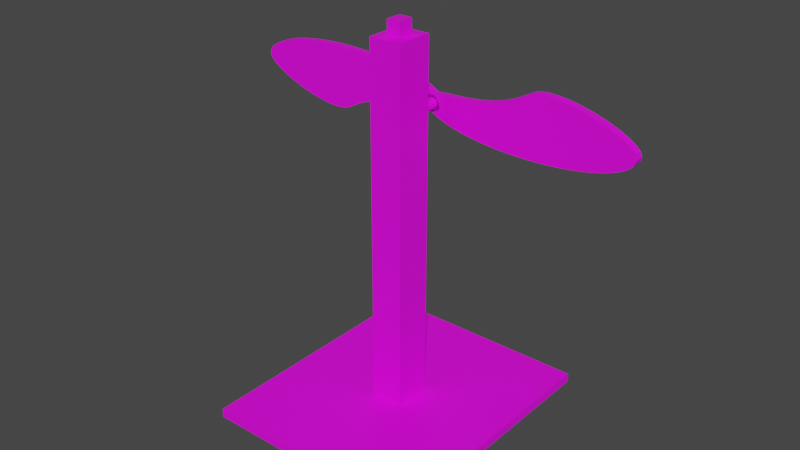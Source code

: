 # Source: FactoryFan.blend  (saved by Blender 3.4.6; exported with 4.5.12 LTS)
import bpy
from mathutils import Matrix  # noqa: F401  (used for matrix-valued properties, if any)

bpy.ops.wm.read_factory_settings(use_empty=True)
scene = bpy.context.scene
scene.name = 'Scene'

# ---- collections
col_collection = bpy.data.collections.new('Collection'); scene.collection.children.link(col_collection)

# ---- images (referenced by path relative to the original .blend; pixels are not part of the script)
import os
ASSET_DIR = os.environ.get("B2B_ASSET_DIR", "")  # directory of the original .blend (textures are referenced by path, not embedded)
HERE = os.path.dirname(os.path.abspath(__file__))  # packed textures are extracted next to this script under _unpacked/

def load_image(name, relpath, width, height, colorspace="sRGB"):
    """Load a texture the original file referenced (path relative to the .blend, or extracted next to this script)."""
    p = next((c for c in (os.path.join(HERE, relpath), os.path.join(ASSET_DIR, relpath)) if relpath and os.path.exists(c)), "")
    if p:
        img = bpy.data.images.load(p, check_existing=True)
        img.name = name
    else:  # same state as the original file: an image datablock whose file is absent (Cycles renders it pink)
        img = bpy.data.images.new(name, width, height)
        img.source = "FILE"
        img.filepath = "//" + (relpath or name)
    img.colorspace_settings.name = colorspace
    return img
img_dungeons_2_texture_01_a_png = load_image('Dungeons_2_Texture_01_A.png', 'Dungeons_2_Texture_01_A.png', 1024, 1024, 'sRGB')

# ---- materials (node trees are filled in below, after node groups)
mat_material_001 = bpy.data.materials.new('Material.001')
mat_material_001.use_transparent_shadow = False

# ---- node groups
ng_auto_smooth = bpy.data.node_groups.new('Auto Smooth', 'GeometryNodeTree')
_s = ng_auto_smooth.interface.new_socket(name='Geometry', in_out='OUTPUT', socket_type='NodeSocketGeometry')
_s = ng_auto_smooth.interface.new_socket(name='Geometry', in_out='INPUT', socket_type='NodeSocketGeometry')
_s = ng_auto_smooth.interface.new_socket(name='Angle', in_out='INPUT', socket_type='NodeSocketFloat')
_s.subtype = 'ANGLE'
_s.min_value = 0.0
_s.max_value = 3.142
ng_auto_smooth.is_modifier = True
_N = ng_auto_smooth.nodes; _L = ng_auto_smooth.links
n0 = _N.new('NodeGroupOutput'); n0.name = 'Group Output'; n0.location = (480, -100)
n1 = _N.new('NodeGroupInput'); n1.name = 'Group Input'; n1.location = (-420, -300)
n2 = _N.new('NodeGroupInput'); n2.name = 'Group Input.001'; n2.location = (-60, -100)
n3 = _N.new('GeometryNodeSetShadeSmooth'); n3.name = 'Set Shade Smooth'; n3.location = (120, -100)
n3.domain = 'EDGE'
n4 = _N.new('GeometryNodeSetShadeSmooth'); n4.name = 'Set Shade Smooth.001'; n4.location = (300, -100)
n5 = _N.new('GeometryNodeInputMeshEdgeAngle'); n5.name = 'Edge Angle'; n5.location = (-420, -220)
n6 = _N.new('GeometryNodeInputEdgeSmooth'); n6.name = 'Is Edge Smooth'; n6.location = (-60, -160)
n7 = _N.new('GeometryNodeInputShadeSmooth'); n7.name = 'Is Face Smooth'; n7.location = (-240, -340)
n8 = _N.new('FunctionNodeBooleanMath'); n8.name = 'Boolean Math'; n8.location = (-60, -220)
n9 = _N.new('FunctionNodeCompare'); n9.name = 'Compare'; n9.location = (-240, -180)
n9.operation = 'LESS_EQUAL'
_L.new(n5.outputs[0], n9.inputs[0])
_L.new(n4.outputs[0], n0.inputs[0])
_L.new(n1.outputs[1], n9.inputs[1])
_L.new(n9.outputs[0], n8.inputs[0])
_L.new(n7.outputs[0], n8.inputs[1])
_L.new(n2.outputs[0], n3.inputs[0])
_L.new(n6.outputs[0], n3.inputs[1])
_L.new(n3.outputs[0], n4.inputs[0])
_L.new(n8.outputs[0], n3.inputs[2])
n0.is_active_output = True

# ---- material node trees
mat_material_001.use_nodes = True; mat_material_001.node_tree.nodes.clear()
_N = mat_material_001.node_tree.nodes; _L = mat_material_001.node_tree.links
n0 = _N.new('ShaderNodeBsdfPrincipled'); n0.name = 'Principled BSDF'; n0.location = (10, 300)
n0.distribution = 'GGX'
n0.subsurface_method = 'RANDOM_WALK_SKIN'
n0.inputs[3].default_value = 1.45
n0.inputs[27].default_value = (0.0, 0.0, 0.0, 1.0)
n0.inputs[28].default_value = 1.0
n1 = _N.new('ShaderNodeOutputMaterial'); n1.name = 'Material Output'; n1.location = (300, 300)
n2 = _N.new('ShaderNodeTexImage'); n2.name = 'Image Texture'; n2.location = (-311, 139)
n2.image = img_dungeons_2_texture_01_a_png
_L.new(n0.outputs[0], n1.inputs[0])
_L.new(n2.outputs[0], n0.inputs[0])
n1.is_active_output = True

# ---- world
world_world = bpy.data.worlds.new('World'); scene.world = world_world
world_world.use_nodes = True; world_world.node_tree.nodes.clear()
_N = world_world.node_tree.nodes; _L = world_world.node_tree.links
n0 = _N.new('ShaderNodeOutputWorld'); n0.name = 'World Output'; n0.location = (300, 300)
n1 = _N.new('ShaderNodeBackground'); n1.name = 'Background'; n1.location = (10, 300)
n1.inputs[0].default_value = (0.05088, 0.05088, 0.05088, 1.0)
_L.new(n1.outputs[0], n0.inputs[0])
n0.is_active_output = True
world_world.color = (0.05088, 0.05088, 0.05088)
world_world.use_sun_shadow = False
world_world.sun_shadow_jitter_overblur = 0.0

# ---- meshes
me_cube_001 = bpy.data.meshes.new('Cube.001')
me_cube_001.from_pydata([(-1.0, -1.0, -1.0), (-1.0, -1.0, 1.0), (-1.0, 1.0, -1.0), (-1.0, 1.0, 1.0), (1.0, -1.0, -1.0), (1.0, -1.0, 1.0), (1.0, 1.0, -1.0), (1.0, 1.0, 1.0), (0.1466, 0.1466, 1.0), (-0.1466, 0.1466, 1.0), (-0.1466, -0.1466, 1.0), (0.1466, -0.1466, 1.0), (-0.06137, 0.06137, 81.46), (0.06137, 0.06137, 81.46), (0.06137, -0.06137, 81.46), (-0.06137, -0.06137, 81.46), (-0.1466, 0.1466, 81.46), (0.1466, 0.1466, 81.46), (0.1466, -0.1466, 81.46), (-0.1466, -0.1466, 81.46), (-0.06137, 0.06137, 84.66), (0.06137, 0.06137, 84.66), (0.06137, -0.06137, 84.66), (-0.06137, -0.06137, 84.66)], [], [(0, 1, 3, 2), (2, 3, 7, 6), (6, 7, 5, 4), (4, 5, 1, 0), (2, 6, 4, 0), (9, 10, 19, 16), (7, 3, 9, 8), (3, 1, 10, 9), (1, 5, 11, 10), (5, 7, 8, 11), (15, 14, 22, 23), (8, 9, 16, 17), (10, 11, 18, 19), (11, 8, 17, 18), (12, 13, 17, 16), (13, 14, 18, 17), (15, 12, 16, 19), (14, 15, 19, 18), (21, 20, 23, 22), (14, 13, 21, 22), (12, 15, 23, 20), (13, 12, 20, 21)])
_uv = me_cube_001.uv_layers.new(name='UVMap')
_uv.uv.foreach_set('vector', [0.2975, 0.006355, 0.3002, 0.006355, 0.3002, 0.009037, 0.2975, 0.009037, 0.2975, 0.009037, 0.3002, 0.009037, 0.3002, 0.01172, 0.2975, 0.01172, 0.2975, 0.01172, 0.3002, 0.01172, 0.3002, 0.0144, 0.2975, 0.0144, 0.2975, 0.0144, 0.3002, 0.0144, 0.3002, 0.01708, 0.2975, 0.01708, 0.2948, 0.01172, 0.2975, 0.01172, 0.2975, 0.0144, 0.2948, 0.0144, 0.3017, 0.01286, 0.3017, 0.01326, 0.3017, 0.01326, 0.3017, 0.01286, 0.3002, 0.01172, 0.3029, 0.01172, 0.3017, 0.01286, 0.3013, 0.01286, 0.3029, 0.01172, 0.3029, 0.0144, 0.3017, 0.01326, 0.3017, 0.01286, 0.3029, 0.0144, 0.3002, 0.0144, 0.3013, 0.01326, 0.3017, 0.01326, 0.3002, 0.0144, 0.3002, 0.01172, 0.3013, 0.01286, 0.3013, 0.01326, 0.3094, 0.3862, 0.3092, 0.3862, 0.3092, 0.3862, 0.3094, 0.3862, 0.3013, 0.01286, 0.3017, 0.01286, 0.3017, 0.01286, 0.3013, 0.01286, 0.3017, 0.01326, 0.3013, 0.01326, 0.3013, 0.01326, 0.3017, 0.01326, 0.3013, 0.01326, 0.3013, 0.01286, 0.3013, 0.01286, 0.3013, 0.01326, 0.3016, 0.01298, 0.3014, 0.01298, 0.3013, 0.01286, 0.3017, 0.01286, 0.3014, 0.01298, 0.3014, 0.01314, 0.3013, 0.01326, 0.3013, 0.01286, 0.3016, 0.01314, 0.3016, 0.01298, 0.3017, 0.01286, 0.3017, 0.01326, 0.3014, 0.01314, 0.3016, 0.01314, 0.3017, 0.01326, 0.3013, 0.01326, 0.3092, 0.386, 0.3094, 0.386, 0.3094, 0.3862, 0.3092, 0.3862, 0.3092, 0.3862, 0.3092, 0.386, 0.3092, 0.386, 0.3092, 0.3862, 0.3094, 0.386, 0.3094, 0.3862, 0.3094, 0.3862, 0.3094, 0.386, 0.3092, 0.386, 0.3094, 0.386, 0.3094, 0.386, 0.3092, 0.386])
me_cube_001.materials.append(mat_material_001)
me_cube_001.update()
me_mesh = bpy.data.meshes.new('Mesh')
me_mesh.from_pydata([(-1.0, 0.0, 0.0), (-0.9891, 0.1141, -8.386e-10), (-0.958, 0.1875, -3.049e-09), (-0.9086, 0.2306, -6.175e-09), (-0.8433, 0.254, -9.758e-09), (-0.764, 0.2684, -1.334e-08), (-0.673, 0.2841, -1.647e-08), (-0.5724, 0.3119, -1.868e-08), (-0.4643, 0.3622, -1.952e-08), (-0.3509, 0.4456, -1.852e-08), (-0.2343, 0.5727, -1.525e-08), (-0.1166, 0.754, -9.224e-09), (0.0, 1.0, 0.0), (0.06359, 1.098, 4.18e-09), (0.1467, 1.142, 6.909e-09), (0.2444, 1.137, 8.394e-09), (0.3522, 1.091, 8.843e-09), (0.4651, 1.009, 8.463e-09), (0.5784, 0.8987, 7.461e-09), (0.6874, 0.7663, 6.045e-09), (0.7872, 0.6182, 4.422e-09), (0.8731, 0.461, 2.798e-09), (0.9404, 0.3013, 1.382e-09), (0.9843, 0.1454, 3.8e-10), (1.0, 0.0, 0.0), (0.9909, -0.1357, 0.0), (0.9643, -0.2658, 0.0), (0.9214, -0.3892, 0.0), (0.8634, -0.5046, 0.0), (0.7916, -0.611, 0.0), (0.707, -0.707, 0.0), (0.611, -0.7916, 0.0), (0.5046, -0.8634, 0.0), (0.3892, -0.9214, 0.0), (0.2658, -0.9643, 0.0), (0.1357, -0.9909, 0.0), (0.0, -1.0, 0.0), (-0.1357, -0.9909, 0.0), (-0.2658, -0.9643, 0.0), (-0.3892, -0.9214, 0.0), (-0.5046, -0.8634, 0.0), (-0.611, -0.7916, 0.0), (-0.707, -0.707, 0.0), (-0.7916, -0.611, 0.0), (-0.8634, -0.5046, 0.0), (-0.9214, -0.3892, 0.0), (-0.9643, -0.2658, 0.0), (-0.9909, -0.1357, 0.0), (-1.0, 3.509e-08, -0.1183), (-0.9891, 0.1141, -0.1183), (-0.958, 0.1875, -0.1183), (-0.9086, 0.2306, -0.1183), (-0.8433, 0.254, -0.1183), (-0.764, 0.2684, -0.1183), (-0.673, 0.2841, -0.1183), (-0.5724, 0.3119, -0.1183), (-0.4643, 0.3622, -0.1183), (-0.3509, 0.4456, -0.1183), (-0.2343, 0.5727, -0.1183), (-0.1166, 0.754, -0.1183), (2.412e-09, 1.0, -0.1183), (0.06359, 1.098, -0.1183), (0.1467, 1.142, -0.1183), (0.2444, 1.137, -0.1183), (0.3522, 1.091, -0.1183), (0.4651, 1.009, -0.1183), (0.5784, 0.8987, -0.1183), (0.6874, 0.7663, -0.1183), (0.7872, 0.6182, -0.1183), (0.8731, 0.461, -0.1183), (0.9404, 0.3013, -0.1183), (0.9843, 0.1454, -0.1183), (1.0, 3.509e-08, -0.1183), (0.9909, -0.1357, -0.1183), (0.9643, -0.2658, -0.1183), (0.9214, -0.3892, -0.1183), (0.8634, -0.5046, -0.1183), (0.7916, -0.611, -0.1183), (0.707, -0.707, -0.1183), (0.611, -0.7916, -0.1183), (0.5046, -0.8634, -0.1183), (0.3892, -0.9214, -0.1183), (0.2658, -0.9643, -0.1183), (0.1357, -0.9909, -0.1183), (2.412e-09, -1.0, -0.1183), (-0.1357, -0.9909, -0.1183), (-0.2658, -0.9643, -0.1183), (-0.3892, -0.9214, -0.1183), (-0.5046, -0.8634, -0.1183), (-0.611, -0.7916, -0.1183), (-0.707, -0.707, -0.1183), (-0.7916, -0.611, -0.1183), (-0.8634, -0.5046, -0.1183), (-0.9214, -0.3892, -0.1183), (-0.9643, -0.2658, -0.1183), (-0.9909, -0.1357, -0.1183), (-0.8506, -0.1487, -4.47e-08), (-0.8623, -0.2617, -5.588e-08), (-0.894, -0.3318, -6.333e-08), (-0.9436, -0.3699, -7.078e-08), (-1.009, -0.3867, -7.451e-08), (-1.088, -0.393, -7.823e-08), (-1.18, -0.3995, -8.196e-08), (-1.28, -0.417, -8.568e-08), (-1.389, -0.4564, -9.313e-08), (-1.503, -0.5282, -9.313e-08), (-1.62, -0.6434, -1.006e-07), (-1.739, -0.8127, -1.118e-07), (-1.858, -1.047, -1.192e-07), (-1.922, -1.138, -1.229e-07), (-2.005, -1.174, -1.229e-07), (-2.103, -1.159, -1.192e-07), (-2.21, -1.102, -1.155e-07), (-2.323, -1.008, -1.08e-07), (-2.435, -0.8868, -1.006e-07), (-2.543, -0.7433, -9.313e-08), (-2.642, -0.5852, -8.196e-08), (-2.726, -0.4194, -7.078e-08), (-2.793, -0.2528, -5.96e-08), (-2.835, -0.09256, -4.843e-08), (-2.85, 0.05439, -3.725e-08), (-2.84, 0.1891, -2.608e-08), (-2.812, 0.3165, -1.49e-08), (-2.768, 0.4354, -7.451e-09), (-2.71, 0.545, 3.725e-09), (-2.637, 0.644, 1.118e-08), (-2.552, 0.7314, 1.863e-08), (-2.455, 0.8062, 2.235e-08), (-2.348, 0.8672, 2.98e-08), (-2.232, 0.9134, 3.353e-08), (-2.109, 0.9438, 3.725e-08), (-1.979, 0.9571, 3.725e-08), (-1.843, 0.9525, 3.725e-08), (-1.707, 0.9296, 3.725e-08), (-1.577, 0.8898, 3.353e-08), (-1.454, 0.8344, 2.98e-08), (-1.339, 0.7647, 2.608e-08), (-1.234, 0.6821, 1.863e-08), (-1.138, 0.5879, 1.118e-08), (-1.054, 0.4833, 3.725e-09), (-0.9834, 0.3697, -3.725e-09), (-0.9263, 0.2483, -1.49e-08), (-0.8843, 0.1206, -2.235e-08), (-0.8587, -0.01213, -3.353e-08), (-0.8506, -0.1487, -0.1183), (-0.8623, -0.2617, -0.1183), (-0.894, -0.3318, -0.1183), (-0.9436, -0.3699, -0.1183), (-1.009, -0.3867, -0.1183), (-1.088, -0.393, -0.1183), (-1.18, -0.3995, -0.1183), (-1.28, -0.417, -0.1183), (-1.389, -0.4564, -0.1183), (-1.503, -0.5282, -0.1183), (-1.62, -0.6434, -0.1183), (-1.739, -0.8127, -0.1183), (-1.858, -1.047, -0.1183), (-1.922, -1.138, -0.1183), (-2.005, -1.174, -0.1183), (-2.103, -1.159, -0.1183), (-2.21, -1.102, -0.1183), (-2.323, -1.008, -0.1183), (-2.435, -0.8868, -0.1183), (-2.543, -0.7433, -0.1183), (-2.642, -0.5852, -0.1183), (-2.726, -0.4194, -0.1183), (-2.793, -0.2528, -0.1183), (-2.835, -0.09256, -0.1183), (-2.85, 0.05439, -0.1183), (-2.84, 0.1891, -0.1183), (-2.812, 0.3165, -0.1183), (-2.768, 0.4354, -0.1183), (-2.71, 0.545, -0.1183), (-2.637, 0.644, -0.1183), (-2.552, 0.7314, -0.1183), (-2.455, 0.8062, -0.1183), (-2.348, 0.8672, -0.1183), (-2.232, 0.9134, -0.1183), (-2.109, 0.9438, -0.1183), (-1.979, 0.9571, -0.1183), (-1.843, 0.9525, -0.1183), (-1.707, 0.9296, -0.1183), (-1.577, 0.8898, -0.1183), (-1.454, 0.8344, -0.1183), (-1.339, 0.7647, -0.1183), (-1.234, 0.6821, -0.1183), (-1.138, 0.5879, -0.1183), (-1.054, 0.4833, -0.1183), (-0.9834, 0.3697, -0.1183), (-0.9263, 0.2483, -0.1183), (-0.8843, 0.1206, -0.1183), (-0.8587, -0.01213, -0.1183), (-0.9309, 0.112, -0.02123), (-0.9309, 0.117, 0.6904), (-0.9207, 0.1083, -0.02114), (-0.9207, 0.1133, 0.6905), (-0.9108, 0.09717, -0.02088), (-0.9108, 0.1022, 0.6908), (-0.9018, 0.07919, -0.02046), (-0.9018, 0.08424, 0.6912), (-0.8938, 0.05498, -0.01988), (-0.8938, 0.06003, 0.6918), (-0.8873, 0.02548, -0.01918), (-0.8873, 0.03054, 0.6925), (-0.8825, -0.008167, -0.01838), (-0.8825, -0.003115, 0.6932), (-0.8795, -0.04468, -0.01752), (-0.8795, -0.03963, 0.6941), (-0.8785, -0.08266, -0.01662), (-0.8785, -0.0776, 0.695), (-0.8795, -0.1206, -0.01571), (-0.8795, -0.1156, 0.6959), (-0.8825, -0.1571, -0.01485), (-0.8825, -0.1521, 0.6968), (-0.8873, -0.1908, -0.01405), (-0.8873, -0.1857, 0.6976), (-0.8938, -0.2203, -0.01335), (-0.8938, -0.2152, 0.6983), (-0.9018, -0.2445, -0.01278), (-0.9018, -0.2394, 0.6989), (-0.9108, -0.2625, -0.01235), (-0.9108, -0.2574, 0.6993), (-0.9207, -0.2736, -0.01209), (-0.9207, -0.2685, 0.6995), (-0.9309, -0.2773, -0.012), (-0.9309, -0.2723, 0.6996), (-0.9411, -0.2736, -0.01209), (-0.9411, -0.2685, 0.6995), (-0.9509, -0.2625, -0.01235), (-0.9509, -0.2574, 0.6993), (-0.9599, -0.2445, -0.01278), (-0.9599, -0.2394, 0.6989), (-0.9679, -0.2203, -0.01335), (-0.9679, -0.2152, 0.6983), (-0.9744, -0.1908, -0.01405), (-0.9744, -0.1857, 0.6976), (-0.9792, -0.1571, -0.01485), (-0.9792, -0.1521, 0.6968), (-0.9822, -0.1206, -0.01571), (-0.9822, -0.1156, 0.6959), (-0.9832, -0.08266, -0.01662), (-0.9832, -0.0776, 0.695), (-0.9822, -0.04468, -0.01752), (-0.9822, -0.03963, 0.6941), (-0.9792, -0.008167, -0.01838), (-0.9792, -0.003115, 0.6932), (-0.9744, 0.02548, -0.01918), (-0.9744, 0.03054, 0.6925), (-0.9679, 0.05498, -0.01988), (-0.9679, 0.06003, 0.6918), (-0.9599, 0.07919, -0.02046), (-0.9599, 0.08424, 0.6912), (-0.9509, 0.09717, -0.02088), (-0.9509, 0.1022, 0.6908), (-0.9411, 0.1083, -0.02114), (-0.9411, 0.1133, 0.6905)], [], [(13, 15, 14), (13, 16, 15), (12, 16, 13), (12, 17, 16), (12, 18, 17), (11, 18, 12), (11, 19, 18), (11, 20, 19), (10, 20, 11), (10, 21, 20), (9, 21, 10), (9, 22, 21), (8, 22, 9), (7, 22, 8), (6, 22, 7), (6, 23, 22), (5, 23, 6), (4, 23, 5), (3, 23, 4), (2, 23, 3), (1, 23, 2), (1, 24, 23), (0, 24, 1), (47, 24, 0), (47, 25, 24), (46, 25, 47), (46, 26, 25), (45, 26, 46), (45, 27, 26), (44, 27, 45), (44, 28, 27), (43, 28, 44), (43, 29, 28), (43, 30, 29), (42, 30, 43), (42, 31, 30), (41, 31, 42), (41, 32, 31), (40, 32, 41), (40, 33, 32), (39, 33, 40), (39, 34, 33), (38, 34, 39), (38, 35, 34), (37, 35, 38), (37, 36, 35), (61, 62, 63), (61, 63, 64), (60, 61, 64), (60, 64, 65), (60, 65, 66), (59, 60, 66), (59, 66, 67), (59, 67, 68), (58, 59, 68), (58, 68, 69), (57, 58, 69), (57, 69, 70), (56, 57, 70), (55, 56, 70), (54, 55, 70), (54, 70, 71), (53, 54, 71), (52, 53, 71), (51, 52, 71), (50, 51, 71), (49, 50, 71), (49, 71, 72), (48, 49, 72), (95, 48, 72), (95, 72, 73), (94, 95, 73), (94, 73, 74), (93, 94, 74), (93, 74, 75), (92, 93, 75), (92, 75, 76), (91, 92, 76), (91, 76, 77), (91, 77, 78), (90, 91, 78), (90, 78, 79), (89, 90, 79), (89, 79, 80), (88, 89, 80), (88, 80, 81), (87, 88, 81), (87, 81, 82), (86, 87, 82), (86, 82, 83), (85, 86, 83), (85, 83, 84), (42, 43, 91, 90), (2, 50, 51, 3), (29, 30, 78, 77), (16, 17, 65, 64), (43, 91, 92, 44), (3, 4, 52, 51), (30, 31, 79, 78), (17, 18, 66, 65), (44, 92, 93, 45), (4, 5, 53, 52), (31, 32, 80, 79), (18, 19, 67, 66), (45, 93, 94, 46), (5, 6, 54, 53), (32, 33, 81, 80), (19, 20, 68, 67), (46, 94, 95, 47), (6, 7, 55, 54), (33, 34, 82, 81), (20, 21, 69, 68), (47, 95, 48, 0), (7, 8, 56, 55), (34, 35, 83, 82), (21, 22, 70, 69), (8, 9, 57, 56), (35, 36, 84, 83), (22, 23, 71, 70), (9, 10, 58, 57), (36, 37, 85, 84), (23, 24, 72, 71), (10, 11, 59, 58), (37, 38, 86, 85), (24, 25, 73, 72), (11, 12, 60, 59), (38, 39, 87, 86), (25, 26, 74, 73), (12, 13, 61, 60), (39, 40, 88, 87), (26, 27, 75, 74), (13, 14, 62, 61), (40, 41, 89, 88), (0, 48, 49, 1), (27, 28, 76, 75), (14, 15, 63, 62), (41, 42, 90, 89), (1, 49, 50, 2), (28, 29, 77, 76), (15, 16, 64, 63), (109, 111, 110), (109, 112, 111), (108, 112, 109), (108, 113, 112), (108, 114, 113), (107, 114, 108), (107, 115, 114), (107, 116, 115), (106, 116, 107), (106, 117, 116), (105, 117, 106), (105, 118, 117), (104, 118, 105), (103, 118, 104), (102, 118, 103), (102, 119, 118), (101, 119, 102), (100, 119, 101), (99, 119, 100), (98, 119, 99), (97, 119, 98), (97, 120, 119), (96, 120, 97), (143, 120, 96), (143, 121, 120), (142, 121, 143), (142, 122, 121), (141, 122, 142), (141, 123, 122), (140, 123, 141), (140, 124, 123), (139, 124, 140), (139, 125, 124), (139, 126, 125), (138, 126, 139), (138, 127, 126), (137, 127, 138), (137, 128, 127), (136, 128, 137), (136, 129, 128), (135, 129, 136), (135, 130, 129), (134, 130, 135), (134, 131, 130), (133, 131, 134), (133, 132, 131), (157, 158, 159), (157, 159, 160), (156, 157, 160), (156, 160, 161), (156, 161, 162), (155, 156, 162), (155, 162, 163), (155, 163, 164), (154, 155, 164), (154, 164, 165), (153, 154, 165), (153, 165, 166), (152, 153, 166), (151, 152, 166), (150, 151, 166), (150, 166, 167), (149, 150, 167), (148, 149, 167), (147, 148, 167), (146, 147, 167), (145, 146, 167), (145, 167, 168), (144, 145, 168), (191, 144, 168), (191, 168, 169), (190, 191, 169), (190, 169, 170), (189, 190, 170), (189, 170, 171), (188, 189, 171), (188, 171, 172), (187, 188, 172), (187, 172, 173), (187, 173, 174), (186, 187, 174), (186, 174, 175), (185, 186, 175), (185, 175, 176), (184, 185, 176), (184, 176, 177), (183, 184, 177), (183, 177, 178), (182, 183, 178), (182, 178, 179), (181, 182, 179), (181, 179, 180), (138, 139, 187, 186), (98, 99, 147, 146), (125, 126, 174, 173), (112, 113, 161, 160), (139, 140, 188, 187), (99, 100, 148, 147), (126, 127, 175, 174), (113, 114, 162, 161), (140, 141, 189, 188), (100, 101, 149, 148), (127, 128, 176, 175), (114, 115, 163, 162), (141, 142, 190, 189), (101, 102, 150, 149), (128, 129, 177, 176), (115, 116, 164, 163), (142, 143, 191, 190), (102, 103, 151, 150), (129, 130, 178, 177), (116, 117, 165, 164), (143, 96, 144, 191), (103, 104, 152, 151), (130, 131, 179, 178), (117, 118, 166, 165), (104, 105, 153, 152), (131, 132, 180, 179), (118, 119, 167, 166), (105, 106, 154, 153), (132, 133, 181, 180), (119, 120, 168, 167), (106, 107, 155, 154), (133, 134, 182, 181), (120, 121, 169, 168), (107, 108, 156, 155), (134, 135, 183, 182), (121, 122, 170, 169), (108, 109, 157, 156), (135, 136, 184, 183), (122, 123, 171, 170), (109, 110, 158, 157), (136, 137, 185, 184), (96, 97, 145, 144), (123, 124, 172, 171), (110, 111, 159, 158), (137, 138, 186, 185), (97, 98, 146, 145), (124, 125, 173, 172), (111, 112, 160, 159), (192, 193, 195, 194), (194, 195, 197, 196), (196, 197, 199, 198), (198, 199, 201, 200), (200, 201, 203, 202), (202, 203, 205, 204), (204, 205, 207, 206), (206, 207, 209, 208), (208, 209, 211, 210), (210, 211, 213, 212), (212, 213, 215, 214), (214, 215, 217, 216), (216, 217, 219, 218), (218, 219, 221, 220), (220, 221, 223, 222), (222, 223, 225, 224), (224, 225, 227, 226), (226, 227, 229, 228), (228, 229, 231, 230), (230, 231, 233, 232), (232, 233, 235, 234), (234, 235, 237, 236), (236, 237, 239, 238), (238, 239, 241, 240), (240, 241, 243, 242), (242, 243, 245, 244), (244, 245, 247, 246), (246, 247, 249, 248), (248, 249, 251, 250), (250, 251, 253, 252), (195, 193, 255, 253, 251, 249, 247, 245, 243, 241, 239, 237, 235, 233, 231, 229, 227, 225, 223, 221, 219, 217, 215, 213, 211, 209, 207, 205, 203, 201, 199, 197), (252, 253, 255, 254), (254, 255, 193, 192), (192, 194, 196, 198, 200, 202, 204, 206, 208, 210, 212, 214, 216, 218, 220, 222, 224, 226, 228, 230, 232, 234, 236, 238, 240, 242, 244, 246, 248, 250, 252, 254)])
_uv = me_mesh.uv_layers.new(name='UVMap')
_uv.uv.foreach_set('vector', [0.07587, 0.007662, 0.07587, 0.007662, 0.07587, 0.007662, 0.07587, 0.007662, 0.07587, 0.007662, 0.07587, 0.007662, 0.07587, 0.007662, 0.07587, 0.007662, 0.07587, 0.007662, 0.07587, 0.007662, 0.07587, 0.007662, 0.07587, 0.007662, 0.07587, 0.007662, 0.07587, 0.007662, 0.07587, 0.007662, 0.07587, 0.007662, 0.07587, 0.007662, 0.07587, 0.007662, 0.07587, 0.007662, 0.07587, 0.007662, 0.07587, 0.007662, 0.07587, 0.007662, 0.07587, 0.007662, 0.07587, 0.007662, 0.07587, 0.007662, 0.07587, 0.007662, 0.07587, 0.007662, 0.07587, 0.007662, 0.07587, 0.007662, 0.07587, 0.007662, 0.07587, 0.007662, 0.07587, 0.007662, 0.07587, 0.007662, 0.07587, 0.007662, 0.07587, 0.007662, 0.07587, 0.007662, 0.07587, 0.007662, 0.07587, 0.007662, 0.07587, 0.007662, 0.07587, 0.007662, 0.07587, 0.007662, 0.07587, 0.007662, 0.07587, 0.007662, 0.07587, 0.007662, 0.07587, 0.007662, 0.07587, 0.007662, 0.07587, 0.007662, 0.07587, 0.007662, 0.07587, 0.007662, 0.07587, 0.007662, 0.07587, 0.007662, 0.07587, 0.007662, 0.07587, 0.007662, 0.07587, 0.007662, 0.07587, 0.007662, 0.07587, 0.007662, 0.07587, 0.007662, 0.07587, 0.007662, 0.07587, 0.007662, 0.07587, 0.007662, 0.07587, 0.007662, 0.07587, 0.007662, 0.07587, 0.007662, 0.07587, 0.007662, 0.07587, 0.007662, 0.07587, 0.007662, 0.07587, 0.007662, 0.07587, 0.007662, 0.07587, 0.007662, 0.07587, 0.007662, 0.07587, 0.007662, 0.07587, 0.007662, 0.07587, 0.007662, 0.07587, 0.007662, 0.07587, 0.007662, 0.07587, 0.007662, 0.07587, 0.007662, 0.07587, 0.007662, 0.07587, 0.007662, 0.07587, 0.007662, 0.07587, 0.007662, 0.07587, 0.007662, 0.07587, 0.007662, 0.07587, 0.007662, 0.07587, 0.007662, 0.07587, 0.007662, 0.07587, 0.007662, 0.07587, 0.007662, 0.07587, 0.007662, 0.07587, 0.007662, 0.07587, 0.007662, 0.07587, 0.007662, 0.07587, 0.007662, 0.07587, 0.007662, 0.07587, 0.007662, 0.07587, 0.007662, 0.07587, 0.007662, 0.07587, 0.007662, 0.07587, 0.007662, 0.07587, 0.007662, 0.07587, 0.007662, 0.07587, 0.007662, 0.07587, 0.007662, 0.07587, 0.007662, 0.07587, 0.007662, 0.07587, 0.007662, 0.07587, 0.007662, 0.07587, 0.007662, 0.07587, 0.007662, 0.07587, 0.007662, 0.07587, 0.007662, 0.07587, 0.007662, 0.07587, 0.007662, 0.07587, 0.007662, 0.07587, 0.007662, 0.07587, 0.007662, 0.07587, 0.007662, 0.07587, 0.007662, 0.07587, 0.007662, 0.07587, 0.007662, 0.07587, 0.007662, 0.07587, 0.007662, 0.07587, 0.007662, 0.07587, 0.007662, 0.07587, 0.007662, 0.07587, 0.007662, 0.07587, 0.007662, 0.07587, 0.007662, 0.07587, 0.007662, 0.07587, 0.007662, 0.07587, 0.007662, 0.07587, 0.007662, 0.07587, 0.007662, 0.07587, 0.007662, 0.07587, 0.007662, 0.07587, 0.007662, 0.07587, 0.007662, 0.07587, 0.007662, 0.07587, 0.007662, 0.07587, 0.007662, 0.07587, 0.007662, 0.07587, 0.007662, 0.07587, 0.007662, 0.07587, 0.007662, 0.07587, 0.007662, 0.07587, 0.007662, 0.07587, 0.007662, 0.07587, 0.007662, 0.07587, 0.007662, 0.07587, 0.007662, 0.07587, 0.007662, 0.07587, 0.007662, 0.07587, 0.007662, 0.07587, 0.007662, 0.07587, 0.007662, 0.07587, 0.007662, 0.07587, 0.007662, 0.07587, 0.007662, 0.07587, 0.007662, 0.07587, 0.007662, 0.07587, 0.007662, 0.07587, 0.007662, 0.07587, 0.007662, 0.07587, 0.007662, 0.07587, 0.007662, 0.07587, 0.007662, 0.07587, 0.007662, 0.07587, 0.007662, 0.07587, 0.007662, 0.07587, 0.007662, 0.07587, 0.007662, 0.07587, 0.007662, 0.07587, 0.007662, 0.07587, 0.007662, 0.07587, 0.007662, 0.07587, 0.007662, 0.07587, 0.007662, 0.07587, 0.007662, 0.07587, 0.007662, 0.07587, 0.007662, 0.07587, 0.007662, 0.07587, 0.007662, 0.07587, 0.007662, 0.07587, 0.007662, 0.07587, 0.007662, 0.07587, 0.007662, 0.07587, 0.007662, 0.07587, 0.007662, 0.07587, 0.007662, 0.07587, 0.007662, 0.07587, 0.007662, 0.07587, 0.007662, 0.07587, 0.007662, 0.07587, 0.007662, 0.07587, 0.007662, 0.07587, 0.007662, 0.07587, 0.007662, 0.07587, 0.007662, 0.07587, 0.007662, 0.07587, 0.007662, 0.07587, 0.007662, 0.07587, 0.007662, 0.07587, 0.007662, 0.07587, 0.007662, 0.07587, 0.007662, 0.07587, 0.007662, 0.07587, 0.007662, 0.07587, 0.007662, 0.07587, 0.007662, 0.07587, 0.007662, 0.07587, 0.007662, 0.07587, 0.007662, 0.07587, 0.007662, 0.07587, 0.007662, 0.07587, 0.007662, 0.07587, 0.007662, 0.07587, 0.007662, 0.07587, 0.007662, 0.07587, 0.007662, 0.07587, 0.007662, 0.07587, 0.007662, 0.07587, 0.007662, 0.07587, 0.007662, 0.07587, 0.007662, 0.07587, 0.007662, 0.07587, 0.007662, 0.07587, 0.007662, 0.07587, 0.007662, 0.07587, 0.007662, 0.07587, 0.007662, 0.07587, 0.007662, 0.07587, 0.007662, 0.07587, 0.007662, 0.07587, 0.007662, 0.07587, 0.007662, 0.07587, 0.007662, 0.07587, 0.007662, 0.07587, 0.007662, 0.07587, 0.007662, 0.07587, 0.007662, 0.07587, 0.007662, 0.07587, 0.007662, 0.07587, 0.007662, 0.07587, 0.007662, 0.07587, 0.007662, 0.07587, 0.007662, 0.07587, 0.007662, 0.07587, 0.007662, 0.07587, 0.007662, 0.07587, 0.007662, 0.07587, 0.007662, 0.07587, 0.007662, 0.07587, 0.007662, 0.07587, 0.007662, 0.07587, 0.007662, 0.07587, 0.007662, 0.07587, 0.007662, 0.07587, 0.007662, 0.07587, 0.007662, 0.07587, 0.007662, 0.07587, 0.007662, 0.07587, 0.007662, 0.07587, 0.007662, 0.07587, 0.007662, 0.07587, 0.007662, 0.07587, 0.007662, 0.07587, 0.007662, 0.07587, 0.007662, 0.07587, 0.007662, 0.07587, 0.007662, 0.07587, 0.007662, 0.07587, 0.007662, 0.07587, 0.007662, 0.07587, 0.007662, 0.07587, 0.007662, 0.07587, 0.007662, 0.07587, 0.007662, 0.07587, 0.007662, 0.07587, 0.007662, 0.07587, 0.007662, 0.07587, 0.007662, 0.07587, 0.007662, 0.07587, 0.007662, 0.07587, 0.007662, 0.07587, 0.007662, 0.07587, 0.007662, 0.07587, 0.007662, 0.07587, 0.007662, 0.07587, 0.007662, 0.07587, 0.007662, 0.07587, 0.007662, 0.07587, 0.007662, 0.07587, 0.007662, 0.07587, 0.007662, 0.07587, 0.007662, 0.07587, 0.007662, 0.07587, 0.007662, 0.07587, 0.007662, 0.07587, 0.007662, 0.07587, 0.007662, 0.07587, 0.007662, 0.07587, 0.007662, 0.07587, 0.007662, 0.07587, 0.007662, 0.07587, 0.007662, 0.07587, 0.007662, 0.07587, 0.007662, 0.07587, 0.007662, 0.07587, 0.007662, 0.07587, 0.007662, 0.07587, 0.007662, 0.07587, 0.007662, 0.07587, 0.007662, 0.07587, 0.007662, 0.07587, 0.007662, 0.07587, 0.007662, 0.07587, 0.007662, 0.07587, 0.007662, 0.07587, 0.007662, 0.07587, 0.007662, 0.07587, 0.007662, 0.07587, 0.007662, 0.07587, 0.007662, 0.07587, 0.007662, 0.07587, 0.007662, 0.07587, 0.007662, 0.07587, 0.007662, 0.07587, 0.007662, 0.07587, 0.007662, 0.07587, 0.007662, 0.07587, 0.007662, 0.07587, 0.007662, 0.07587, 0.007662, 0.07587, 0.007662, 0.07587, 0.007662, 0.07587, 0.007662, 0.07587, 0.007662, 0.07587, 0.007662, 0.07587, 0.007662, 0.07587, 0.007662, 0.07587, 0.007662, 0.07587, 0.007662, 0.07587, 0.007662, 0.07587, 0.007662, 0.07587, 0.007662, 0.07587, 0.007662, 0.07587, 0.007662, 0.07587, 0.007662, 0.07587, 0.007662, 0.07587, 0.007662, 0.07587, 0.007662, 0.07587, 0.007662, 0.07587, 0.007662, 0.07587, 0.007662, 0.07587, 0.007662, 0.07587, 0.007662, 0.07587, 0.007662, 0.07587, 0.007662, 0.07587, 0.007662, 0.07587, 0.007662, 0.07587, 0.007662, 0.07587, 0.007662, 0.07587, 0.007662, 0.07587, 0.007662, 0.07587, 0.007662, 0.07587, 0.007662, 0.07587, 0.007662, 0.07587, 0.007662, 0.07587, 0.007662, 0.07587, 0.007662, 0.07587, 0.007662, 0.07587, 0.007662, 0.07587, 0.007662, 0.07587, 0.007662, 0.07587, 0.007662, 0.07587, 0.007662, 0.07587, 0.007662, 0.07587, 0.007662, 0.07587, 0.007662, 0.07587, 0.007662, 0.07587, 0.007662, 0.07587, 0.007662, 0.07587, 0.007662, 0.07587, 0.007662, 0.07587, 0.007662, 0.07587, 0.007662, 0.07587, 0.007662, 0.07587, 0.007662, 0.07587, 0.007662, 0.07587, 0.007662, 0.07587, 0.007662, 0.07587, 0.007662, 0.07587, 0.007662, 0.07587, 0.007662, 0.07587, 0.007662, 0.07587, 0.007662, 0.07587, 0.007662, 0.07587, 0.007662, 0.07587, 0.007662, 0.07587, 0.007662, 0.07587, 0.007662, 0.07587, 0.007662, 0.07587, 0.007662, 0.07587, 0.007662, 0.07587, 0.007662, 0.07587, 0.007662, 0.07587, 0.007662, 0.07587, 0.007662, 0.07587, 0.007662, 0.07587, 0.007662, 0.07587, 0.007662, 0.07587, 0.007662, 0.07587, 0.007662, 0.07587, 0.007662, 0.07587, 0.007662, 0.07587, 0.007662, 0.07587, 0.007662, 0.07587, 0.007662, 0.07587, 0.007662, 0.07587, 0.007662, 0.07587, 0.007662, 0.07587, 0.007662, 0.07587, 0.007662, 0.07587, 0.007662, 0.07587, 0.007662, 0.07587, 0.007662, 0.07587, 0.007662, 0.07587, 0.007662, 0.07587, 0.007662, 0.07587, 0.007662, 0.07587, 0.007662, 0.07587, 0.007662, 0.07587, 0.007662, 0.07587, 0.007662, 0.07587, 0.007662, 0.07587, 0.007662, 0.07587, 0.007662, 0.07587, 0.007662, 0.07587, 0.007662, 0.07587, 0.007662, 0.07587, 0.007662, 0.07587, 0.007662, 0.07587, 0.007662, 0.07587, 0.007662, 0.07587, 0.007662, 0.07587, 0.007662, 0.07587, 0.007662, 0.07587, 0.007662, 0.07587, 0.007662, 0.07587, 0.007662, 0.07587, 0.007662, 0.07587, 0.007662, 0.07587, 0.007662, 0.07587, 0.007662, 0.07587, 0.007662, 0.07587, 0.007662, 0.07587, 0.007662, 0.07587, 0.007662, 0.07587, 0.007662, 0.07587, 0.007662, 0.07587, 0.007662, 0.07587, 0.007662, 0.07587, 0.007662, 0.07587, 0.007662, 0.07587, 0.007662, 0.07587, 0.007662, 0.07587, 0.007662, 0.07587, 0.007662, 0.07587, 0.007662, 0.07587, 0.007662, 0.07587, 0.007662, 0.07587, 0.007662, 0.07587, 0.007662, 0.07587, 0.007662, 0.07587, 0.007662, 0.07587, 0.007662, 0.07587, 0.007662, 0.07587, 0.007662, 0.07587, 0.007662, 0.07587, 0.007662, 0.07587, 0.007662, 0.07587, 0.007662, 0.07587, 0.007662, 0.07587, 0.007662, 0.07587, 0.007662, 0.07587, 0.007662, 0.07587, 0.007662, 0.07587, 0.007662, 0.07587, 0.007662, 0.07587, 0.007662, 0.07587, 0.007662, 0.07587, 0.007662, 0.07587, 0.007662, 0.07587, 0.007662, 0.07587, 0.007662, 0.07587, 0.007662, 0.07587, 0.007662, 0.07587, 0.007662, 0.07587, 0.007662, 0.07587, 0.007662, 0.07587, 0.007662, 0.07587, 0.007662, 0.07587, 0.007662, 0.07587, 0.007662, 0.07587, 0.007662, 0.07587, 0.007662, 0.07587, 0.007662, 0.07587, 0.007662, 0.07587, 0.007662, 0.07587, 0.007662, 0.07587, 0.007662, 0.07587, 0.007662, 0.07587, 0.007662, 0.07587, 0.007662, 0.07587, 0.007662, 0.07587, 0.007662, 0.07587, 0.007662, 0.07587, 0.007662, 0.07587, 0.007662, 0.07587, 0.007662, 0.07587, 0.007662, 0.07587, 0.007662, 0.07587, 0.007662, 0.07587, 0.007662, 0.07587, 0.007662, 0.07587, 0.007662, 0.07587, 0.007662, 0.07587, 0.007662, 0.07587, 0.007662, 0.07587, 0.007662, 0.07587, 0.007662, 0.07587, 0.007662, 0.07587, 0.007662, 0.07587, 0.007662, 0.07587, 0.007662, 0.07587, 0.007662, 0.07587, 0.007662, 0.07587, 0.007662, 0.07587, 0.007662, 0.07587, 0.007662, 0.07587, 0.007662, 0.07587, 0.007662, 0.07587, 0.007662, 0.07587, 0.007662, 0.07587, 0.007662, 0.07587, 0.007662, 0.07587, 0.007662, 0.07587, 0.007662, 0.07587, 0.007662, 0.07587, 0.007662, 0.07587, 0.007662, 0.07587, 0.007662, 0.07587, 0.007662, 0.07587, 0.007662, 0.07587, 0.007662, 0.07587, 0.007662, 0.07587, 0.007662, 0.07587, 0.007662, 0.07587, 0.007662, 0.07587, 0.007662, 0.07587, 0.007662, 0.07587, 0.007662, 0.07587, 0.007662, 0.07587, 0.007662, 0.07587, 0.007662, 0.07587, 0.007662, 0.07587, 0.007662, 0.07587, 0.007662, 0.07587, 0.007662, 0.07587, 0.007662, 0.07587, 0.007662, 0.07587, 0.007662, 0.07587, 0.007662, 0.07587, 0.007662, 0.07587, 0.007662, 0.07587, 0.007662, 0.07587, 0.007662, 0.07587, 0.007662, 0.07587, 0.007662, 0.07587, 0.007662, 0.07587, 0.007662, 0.07587, 0.007662, 0.07587, 0.007662, 0.07587, 0.007662, 0.07587, 0.007662, 0.07587, 0.007662, 0.07587, 0.007662, 0.07587, 0.007662, 0.07587, 0.007662, 0.07587, 0.007662, 0.07587, 0.007662, 0.07587, 0.007662, 0.07587, 0.007662, 0.07587, 0.007662, 0.07587, 0.007662, 0.07587, 0.007662, 0.07587, 0.007662, 0.07587, 0.007662, 0.07587, 0.007662, 0.07587, 0.007662, 0.07587, 0.007662, 0.07587, 0.007662, 0.07587, 0.007662, 0.07587, 0.007662, 0.07587, 0.007662, 0.07587, 0.007662, 0.07587, 0.007662, 0.07587, 0.007662, 0.07587, 0.007662, 0.07587, 0.007662, 0.07587, 0.007662, 0.07587, 0.007662, 0.07587, 0.007662, 0.07587, 0.007662, 0.07587, 0.007662, 0.07587, 0.007662, 0.07587, 0.007662, 0.07587, 0.007662, 0.07587, 0.007662, 0.07587, 0.007662, 0.07587, 0.007662, 0.07587, 0.007662, 0.07587, 0.007662, 0.07587, 0.007662, 0.07587, 0.007662, 0.07587, 0.007662, 0.07587, 0.007662, 0.07587, 0.007662, 0.07587, 0.007662, 0.07587, 0.007662, 0.07587, 0.007662, 0.07587, 0.007662, 0.07587, 0.007662, 0.07587, 0.007662, 0.07587, 0.007662, 0.07587, 0.007662, 0.07587, 0.007662, 0.07587, 0.007662, 0.07587, 0.007662, 0.07587, 0.007662, 0.07587, 0.007662, 0.07587, 0.007662, 0.07587, 0.007662, 0.07587, 0.007662, 0.07587, 0.007662, 0.07587, 0.007662, 0.07587, 0.007662, 0.07587, 0.007662, 0.07587, 0.007662, 0.07587, 0.007662, 0.07587, 0.007662, 0.07587, 0.007662, 0.07587, 0.007662, 0.07587, 0.007662, 0.07587, 0.007662, 0.07587, 0.007662, 0.07587, 0.007662, 0.07587, 0.007662, 0.07587, 0.007662, 0.07587, 0.007662, 0.07587, 0.007662, 0.07587, 0.007662, 0.07587, 0.007662, 0.07587, 0.007662, 0.07587, 0.007662, 0.07587, 0.007662, 0.07587, 0.007662, 0.07587, 0.007662, 0.07587, 0.007662, 0.07587, 0.007662, 0.07587, 0.007662, 0.07587, 0.007662, 0.07587, 0.007662, 0.07587, 0.007662, 0.07587, 0.007662, 0.07587, 0.007662, 0.07587, 0.007662, 0.07587, 0.007662, 0.07587, 0.007662, 0.07587, 0.007662, 0.07587, 0.007662, 0.07587, 0.007662, 0.07587, 0.007662, 0.07587, 0.007662, 0.07587, 0.007662, 0.07587, 0.007662, 0.07587, 0.007662, 0.07587, 0.007662, 0.07587, 0.007662, 0.07587, 0.007662, 0.07587, 0.007662, 0.07587, 0.007662, 0.07587, 0.007662, 0.07587, 0.007662, 0.07587, 0.007662, 0.07587, 0.007662, 0.07587, 0.007662, 0.07587, 0.007662, 0.07587, 0.007662, 0.07587, 0.007662, 0.07587, 0.007662, 0.07587, 0.007662, 0.07587, 0.007662, 0.07587, 0.007662, 0.07587, 0.007662, 0.07587, 0.007662, 0.07587, 0.007662, 0.07587, 0.007662, 0.07587, 0.007662, 0.07587, 0.007662, 0.07587, 0.007662, 0.07587, 0.007662, 0.07587, 0.007662, 0.07587, 0.007662, 0.07587, 0.007662, 0.07587, 0.007662, 0.07587, 0.007662, 0.07587, 0.007662, 0.07587, 0.007662, 0.07587, 0.007662, 0.07587, 0.007662, 0.07587, 0.007662, 0.07587, 0.007662, 0.07587, 0.007662, 0.07587, 0.007662, 0.07587, 0.007662, 0.07587, 0.007662, 0.07587, 0.007662, 0.07587, 0.007662, 0.07587, 0.007662, 0.07587, 0.007662, 0.07587, 0.007662, 0.07587, 0.007662, 0.07587, 0.007662, 0.07587, 0.007662, 0.07587, 0.007662, 0.07587, 0.007662, 0.07587, 0.007662, 0.07587, 0.007662, 0.07587, 0.007662, 0.07587, 0.007662, 0.07587, 0.007662, 0.07587, 0.007662, 0.07587, 0.007662, 0.07587, 0.007662, 0.07587, 0.007662, 0.07587, 0.007662, 0.07587, 0.007662, 0.07587, 0.007662, 0.07587, 0.007662, 0.07587, 0.007662, 0.07587, 0.007662, 0.07587, 0.007662, 0.07587, 0.007662, 0.07587, 0.007662, 0.07587, 0.007662, 0.07587, 0.007662, 0.07587, 0.007662, 0.07587, 0.007662, 0.07587, 0.007662, 0.07587, 0.007662, 0.07587, 0.007662, 0.07587, 0.007662, 0.07587, 0.007662, 0.07587, 0.007662, 0.07587, 0.007662, 0.07587, 0.007662, 0.07587, 0.007662, 0.07587, 0.007662, 0.07587, 0.007662, 0.07587, 0.007662, 0.07587, 0.007662, 0.07587, 0.007662, 0.07587, 0.007662, 0.07587, 0.007662, 0.07587, 0.007662, 0.07587, 0.007662, 0.07587, 0.007662, 0.07587, 0.007662, 0.07587, 0.007662, 0.07587, 0.007662, 0.07587, 0.007662, 0.07587, 0.007662, 0.07587, 0.007662, 0.07587, 0.007662, 0.07587, 0.007662, 0.07587, 0.007662, 0.07587, 0.007662, 0.07587, 0.007662, 0.07587, 0.007662, 0.07587, 0.007662, 0.07587, 0.007662, 0.07587, 0.007662, 0.07587, 0.007662, 0.07587, 0.007662, 0.07587, 0.007662, 0.07587, 0.007662, 0.07587, 0.007662, 0.07587, 0.007662, 0.07587, 0.007662, 0.07587, 0.007662, 0.07587, 0.007662, 0.07587, 0.007662, 0.07587, 0.007662, 0.07587, 0.007662, 0.07587, 0.007662, 0.07587, 0.007662, 0.07587, 0.007662, 0.07587, 0.007662, 0.07587, 0.007662, 0.07587, 0.007662, 0.07587, 0.007662, 0.07587, 0.007662, 0.07587, 0.007662, 0.07587, 0.007662, 0.07587, 0.007662, 0.07587, 0.007662, 0.07587, 0.007662, 0.07587, 0.007662, 0.07587, 0.007662, 0.07587, 0.007662, 0.07587, 0.007662, 0.07587, 0.007662, 0.07587, 0.007662, 0.07587, 0.007662, 0.07587, 0.007662, 0.07587, 0.007662, 0.07587, 0.007662, 0.07587, 0.007662, 0.07587, 0.007662, 0.07587, 0.007662, 0.07587, 0.007662, 0.07587, 0.007662, 0.07587, 0.007662, 0.07587, 0.007662, 0.07587, 0.007662, 0.07587, 0.007662, 0.07587, 0.007662, 0.07587, 0.007662, 0.07587, 0.007662, 0.07587, 0.007662, 0.07587, 0.007662, 0.07587, 0.007662, 0.07587, 0.007662, 0.07587, 0.007662, 0.07587, 0.007662, 0.07587, 0.007662, 0.07587, 0.007662, 0.07587, 0.007662, 0.07587, 0.007662, 0.07587, 0.007662, 0.07587, 0.007662, 0.07587, 0.007662, 0.07587, 0.007662, 0.07587, 0.007662, 0.07587, 0.007662, 0.07587, 0.007662, 0.07587, 0.007662, 0.07587, 0.007662, 0.07587, 0.007662, 0.07587, 0.007662, 0.07587, 0.007662, 0.07587, 0.007662, 0.07587, 0.007662, 0.07587, 0.007662, 0.07587, 0.007662, 0.07587, 0.007662, 0.07587, 0.007662, 0.07587, 0.007662, 0.07587, 0.007662, 0.07587, 0.007662, 0.07587, 0.007662, 0.07587, 0.007662, 0.07587, 0.007662, 0.07587, 0.007662, 0.07587, 0.007662, 0.07587, 0.007662, 0.07587, 0.007662, 0.07587, 0.007662, 0.07587, 0.007662, 0.07587, 0.007662, 0.07587, 0.007662, 0.07587, 0.007662, 0.07587, 0.007662, 0.07587, 0.007662, 0.07587, 0.007662, 0.07587, 0.007662, 0.07587, 0.007662, 0.07587, 0.007662, 0.07587, 0.007662, 0.07587, 0.007662, 0.07587, 0.007662, 0.07587, 0.007662, 0.07587, 0.007662, 0.07587, 0.007662, 0.07587, 0.007662, 0.07587, 0.007662, 0.07587, 0.007662, 0.07587, 0.007662, 0.07587, 0.007662, 0.07587, 0.007662, 0.07587, 0.007662, 0.07587, 0.007662, 0.07587, 0.007662, 0.07587, 0.007662, 0.07587, 0.007662, 0.07587, 0.007662, 0.07587, 0.007662, 0.07587, 0.007662, 0.07587, 0.007662, 0.07587, 0.007662, 0.07587, 0.007662, 0.07587, 0.007662, 0.07587, 0.007662, 0.07587, 0.007662, 0.07587, 0.007662, 0.07587, 0.007662, 0.07587, 0.007662, 0.07587, 0.007662, 0.07587, 0.007662, 0.07587, 0.007662, 0.07587, 0.007662, 0.07587, 0.007662, 0.07587, 0.007662, 0.07587, 0.007662, 0.07587, 0.007662, 0.07587, 0.007662, 0.07587, 0.007662, 0.07587, 0.007662, 0.07587, 0.007662, 0.07587, 0.007662, 0.07587, 0.007662, 0.07587, 0.007662, 0.07587, 0.007662, 0.07587, 0.007662, 0.07587, 0.007662, 0.08082, 0.01014, 0.08082, 0.01261, 0.08067, 0.01261, 0.08067, 0.01014, 0.08067, 0.01014, 0.08067, 0.01261, 0.08051, 0.01261, 0.08051, 0.01014, 0.08051, 0.01014, 0.08051, 0.01261, 0.08036, 0.01261, 0.08036, 0.01014, 0.08036, 0.01014, 0.08036, 0.01261, 0.0802, 0.01261, 0.0802, 0.01014, 0.0802, 0.01014, 0.0802, 0.01261, 0.08005, 0.01261, 0.08005, 0.01014, 0.08005, 0.01014, 0.08005, 0.01261, 0.07989, 0.01261, 0.07989, 0.01014, 0.07989, 0.01014, 0.07989, 0.01261, 0.07974, 0.01261, 0.07974, 0.01014, 0.07974, 0.01014, 0.07974, 0.01261, 0.07958, 0.01261, 0.07958, 0.01014, 0.07958, 0.01014, 0.07958, 0.01261, 0.07943, 0.01261, 0.07943, 0.01014, 0.07943, 0.01014, 0.07943, 0.01261, 0.07928, 0.01261, 0.07928, 0.01014, 0.07928, 0.01014, 0.07928, 0.01261, 0.07912, 0.01261, 0.07912, 0.01014, 0.07912, 0.01014, 0.07912, 0.01261, 0.07897, 0.01261, 0.07897, 0.01014, 0.07897, 0.01014, 0.07897, 0.01261, 0.07881, 0.01261, 0.07881, 0.01014, 0.07881, 0.01014, 0.07881, 0.01261, 0.07866, 0.01261, 0.07866, 0.01014, 0.07866, 0.01014, 0.07866, 0.01261, 0.0785, 0.01261, 0.0785, 0.01014, 0.0785, 0.01014, 0.0785, 0.01261, 0.07835, 0.01261, 0.07835, 0.01014, 0.07835, 0.01014, 0.07835, 0.01261, 0.07819, 0.01261, 0.07819, 0.01014, 0.07819, 0.01014, 0.07819, 0.01261, 0.07804, 0.01261, 0.07804, 0.01014, 0.07804, 0.01014, 0.07804, 0.01261, 0.07788, 0.01261, 0.07788, 0.01014, 0.07788, 0.01014, 0.07788, 0.01261, 0.07773, 0.01261, 0.07773, 0.01014, 0.07773, 0.01014, 0.07773, 0.01261, 0.07757, 0.01261, 0.07757, 0.01014, 0.07757, 0.01014, 0.07757, 0.01261, 0.07742, 0.01261, 0.07742, 0.01014, 0.07742, 0.01014, 0.07742, 0.01261, 0.07726, 0.01261, 0.07726, 0.01014, 0.07726, 0.01014, 0.07726, 0.01261, 0.07711, 0.01261, 0.07711, 0.01014, 0.07711, 0.01014, 0.07711, 0.01261, 0.07695, 0.01261, 0.07695, 0.01014, 0.07695, 0.01014, 0.07695, 0.01261, 0.0768, 0.01261, 0.0768, 0.01014, 0.0768, 0.01014, 0.0768, 0.01261, 0.07664, 0.01261, 0.07664, 0.01014, 0.07664, 0.01014, 0.07664, 0.01261, 0.07649, 0.01261, 0.07649, 0.01014, 0.07649, 0.01014, 0.07649, 0.01261, 0.07633, 0.01261, 0.07633, 0.01014, 0.07633, 0.01014, 0.07633, 0.01261, 0.07618, 0.01261, 0.07618, 0.01014, 0.07734, 0.01007, 0.07711, 0.01009, 0.07688, 0.01007, 0.07665, 0.009998, 0.07645, 0.009888, 0.07627, 0.00974, 0.07612, 0.00956, 0.07601, 0.009355, 0.07594, 0.009132, 0.07592, 0.0089, 0.07594, 0.008668, 0.07601, 0.008445, 0.07612, 0.008239, 0.07627, 0.008059, 0.07645, 0.007912, 0.07665, 0.007802, 0.07688, 0.007734, 0.07711, 0.007711, 0.07734, 0.007734, 0.07756, 0.007802, 0.07777, 0.007912, 0.07795, 0.008059, 0.0781, 0.008239, 0.07821, 0.008445, 0.07827, 0.008668, 0.0783, 0.0089, 0.07827, 0.009132, 0.07821, 0.009355, 0.0781, 0.00956, 0.07795, 0.00974, 0.07777, 0.009888, 0.07756, 0.009998, 0.07618, 0.01014, 0.07618, 0.01261, 0.07603, 0.01261, 0.07603, 0.01014, 0.07603, 0.01014, 0.07603, 0.01261, 0.07587, 0.01261, 0.07587, 0.01014, 0.07958, 0.01009, 0.07982, 0.01007, 0.08004, 0.009998, 0.08025, 0.009888, 0.08043, 0.00974, 0.08057, 0.00956, 0.08068, 0.009355, 0.08075, 0.009132, 0.08077, 0.0089, 0.08075, 0.008668, 0.08068, 0.008445, 0.08057, 0.008239, 0.08043, 0.008059, 0.08025, 0.007912, 0.08004, 0.007802, 0.07982, 0.007734, 0.07958, 0.007711, 0.07935, 0.007734, 0.07913, 0.007802, 0.07892, 0.007912, 0.07874, 0.008059, 0.0786, 0.008239, 0.07849, 0.008445, 0.07842, 0.008668, 0.0784, 0.0089, 0.07842, 0.009132, 0.07849, 0.009355, 0.0786, 0.00956, 0.07874, 0.00974, 0.07892, 0.009888, 0.07913, 0.009998, 0.07935, 0.01007])
me_mesh.materials.append(mat_material_001)
me_mesh.update()

# ---- objects
ob_cube = bpy.data.objects.new('Cube', me_cube_001)
ob_beziercircle = bpy.data.objects.new('BezierCircle', me_mesh)
ob_empty = bpy.data.objects.new('Empty', None)

# ---- transforms, parenting, visibility, modifiers, constraints
ob_cube.location = (0.0, 0.0, 0.0)
ob_cube.scale = (1.673, 1.964, 0.0674)
ob_beziercircle.parent = ob_empty
ob_beziercircle.matrix_parent_inverse = Matrix(((5.629, -0.0, 0.0, -0.0), (-0.0, 5.629, -0.0, -1.409), (0.0, -0.0, 5.629, -24.77), (-0.0, 0.0, -0.0, 1.0)))
ob_beziercircle.location = (1.487, 0.6794, 4.417)
ob_beziercircle.rotation_euler = (1.571, 0.0, 0.0)
ob_beziercircle.scale = (1.597, 0.4295, 1.0)
_m = ob_beziercircle.modifiers.new('Auto Smooth', 'NODES')
_m.node_group = ng_auto_smooth
_gi = [s.identifier for s in ng_auto_smooth.interface.items_tree if s.item_type == 'SOCKET' and s.in_out == 'INPUT']
_m[_gi[1]] = 3.142  # Angle
ob_empty.location = (0.0, 0.2504, 4.401)
ob_empty.scale = (0.1776, 0.1776, 0.1776)
ob_empty.empty_display_type = 'CUBE'

# ---- collection membership
col_collection.objects.link(ob_cube)
col_collection.objects.link(ob_beziercircle)
col_collection.objects.link(ob_empty)

# ---- scene / render settings (as saved in the file)
scene.frame_start = 1; scene.frame_end = 250; scene.frame_set(1)
scene.render.engine = 'BLENDER_EEVEE_NEXT'
scene.cycles.sampling_pattern = 'TABULATED_SOBOL'
scene.cycles.use_light_tree = False
scene.view_settings.view_transform = 'Filmic'
bpy.context.view_layer.update()

# ---- added for rendering (the .blend has no active camera and no usable light): camera, sun
cam_auto = bpy.data.cameras.new('AutoCamera')
cam_auto.lens = 50.0
cam_auto.sensor_width = 36.0
cam_auto.clip_end = 1000.0
ob_auto_camera = bpy.data.objects.new('AutoCamera', cam_auto)
scene.collection.objects.link(ob_auto_camera)
ob_auto_camera.location = (8.61819, -10.3304, 9.70639)
ob_auto_camera.rotation_euler = (1.09748, -7.21219e-08, 0.694738)
scene.camera = ob_auto_camera
light_auto_sun = bpy.data.lights.new('AutoSun', 'SUN')
light_auto_sun.energy = 3.0
light_auto_sun.angle = 0.0523599
ob_auto_sun = bpy.data.objects.new('AutoSun', light_auto_sun)
scene.collection.objects.link(ob_auto_sun)
ob_auto_sun.rotation_euler = (0.872665, 0.174533, 0.523599)
bpy.context.view_layer.update()
